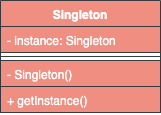

The diagram above was exported from draw.io. Its source (the exported page's mxGraphModel, read from the mxfile embedded in the PNG):
<mxGraphModel dx="1186" dy="741" grid="1" gridSize="10" guides="1" tooltips="1" connect="1" arrows="1" fold="1" page="1" pageScale="1" pageWidth="827" pageHeight="1169" math="0" shadow="0">
  <root>
    <mxCell id="0" />
    <mxCell id="1" parent="0" />
    <mxCell id="3MKI-zA-rTLJWoaIbHeD-2" value="Singleton" style="swimlane;fontStyle=1;align=center;verticalAlign=top;childLayout=stackLayout;horizontal=1;startSize=26;horizontalStack=0;resizeParent=1;resizeParentMax=0;resizeLast=0;collapsible=1;marginBottom=0;fillColor=#F08E81;strokeColor=#36393d;labelBackgroundColor=none;fontColor=#FFFFFF;" vertex="1" parent="1">
      <mxGeometry x="310" y="280" width="160" height="112" as="geometry">
        <mxRectangle x="200" y="240" width="100" height="26" as="alternateBounds" />
      </mxGeometry>
    </mxCell>
    <mxCell id="3MKI-zA-rTLJWoaIbHeD-3" value="- instance: Singleton" style="text;strokeColor=#36393d;fillColor=#F08E81;align=left;verticalAlign=top;spacingLeft=4;spacingRight=4;overflow=hidden;rotatable=0;points=[[0,0.5],[1,0.5]];portConstraint=eastwest;labelBackgroundColor=none;fontColor=#FFFFFF;" vertex="1" parent="3MKI-zA-rTLJWoaIbHeD-2">
      <mxGeometry y="26" width="160" height="26" as="geometry" />
    </mxCell>
    <mxCell id="3MKI-zA-rTLJWoaIbHeD-4" value="" style="line;strokeWidth=1;fillColor=#F08E81;align=left;verticalAlign=middle;spacingTop=-1;spacingLeft=3;spacingRight=3;rotatable=0;labelPosition=right;points=[];portConstraint=eastwest;strokeColor=#36393d;labelBackgroundColor=none;fontColor=#FFFFFF;" vertex="1" parent="3MKI-zA-rTLJWoaIbHeD-2">
      <mxGeometry y="52" width="160" height="8" as="geometry" />
    </mxCell>
    <mxCell id="3MKI-zA-rTLJWoaIbHeD-5" value="- Singleton()" style="text;strokeColor=#36393d;fillColor=#F08E81;align=left;verticalAlign=top;spacingLeft=4;spacingRight=4;overflow=hidden;rotatable=0;points=[[0,0.5],[1,0.5]];portConstraint=eastwest;labelBackgroundColor=none;fontColor=#FFFFFF;" vertex="1" parent="3MKI-zA-rTLJWoaIbHeD-2">
      <mxGeometry y="60" width="160" height="26" as="geometry" />
    </mxCell>
    <mxCell id="3MKI-zA-rTLJWoaIbHeD-13" value="+ getInstance()" style="text;strokeColor=#36393d;fillColor=#F08E81;align=left;verticalAlign=top;spacingLeft=4;spacingRight=4;overflow=hidden;rotatable=0;points=[[0,0.5],[1,0.5]];portConstraint=eastwest;labelBackgroundColor=none;fontColor=#FFFFFF;" vertex="1" parent="3MKI-zA-rTLJWoaIbHeD-2">
      <mxGeometry y="86" width="160" height="26" as="geometry" />
    </mxCell>
  </root>
</mxGraphModel>